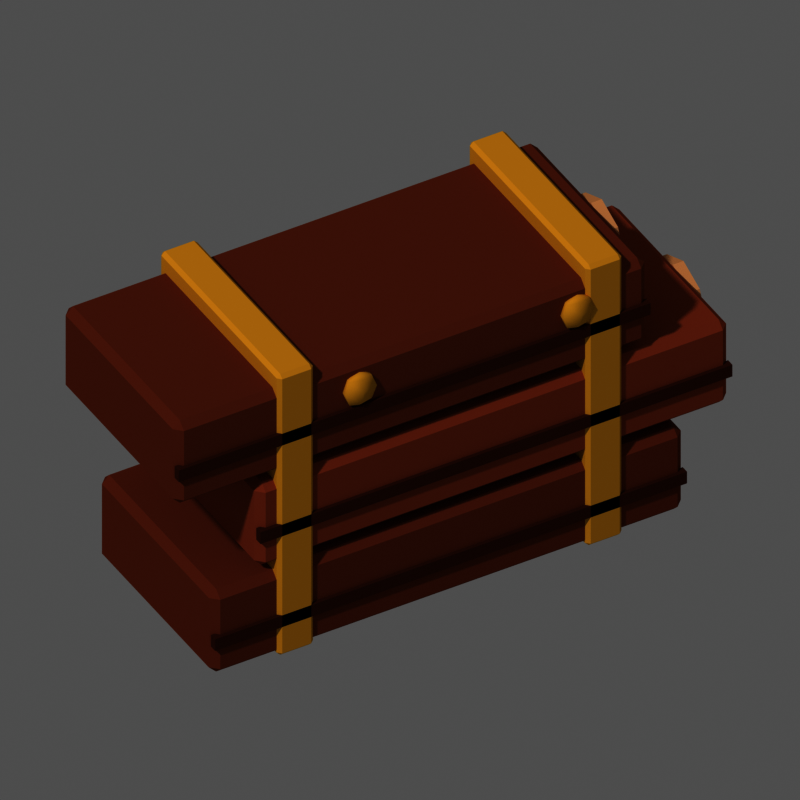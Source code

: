 # Source: mat_bois.blend  (saved by Blender 5.3.31; exported with 4.5.12 LTS)
import bpy
from mathutils import Matrix  # noqa: F401  (used for matrix-valued properties, if any)

bpy.ops.wm.read_factory_settings(use_empty=True)
scene = bpy.context.scene
scene.name = 'Scene'

# ---- materials (node trees are filled in below, after node groups)
mat_m_8a4a30 = bpy.data.materials.new('m_8a4a30')
mat_m_8a4a30.diffuse_color = (0.2542, 0.06848, 0.02956, 1.0)
mat_m_5a2e20 = bpy.data.materials.new('m_5a2e20')
mat_m_5a2e20.diffuse_color = (0.1022, 0.02732, 0.01444, 1.0)
mat_m_e0b080 = bpy.data.materials.new('m_e0b080')
mat_m_e0b080.diffuse_color = (0.7454, 0.4342, 0.2159, 1.0)
mat_m_a65a3a = bpy.data.materials.new('m_a65a3a')
mat_m_a65a3a.diffuse_color = (0.3813, 0.1022, 0.04231, 1.0)
mat_m_e0b040 = bpy.data.materials.new('m_e0b040')
mat_m_e0b040.diffuse_color = (0.7454, 0.4342, 0.05127, 1.0)

# ---- material node trees
mat_m_8a4a30.use_nodes = True; mat_m_8a4a30.node_tree.nodes.clear()
_N = mat_m_8a4a30.node_tree.nodes; _L = mat_m_8a4a30.node_tree.links
n0 = _N.new('ShaderNodeOutputMaterial'); n0.name = 'Material Output'; n0.location = (0, 0)
n1 = _N.new('ShaderNodeBsdfPrincipled'); n1.name = 'Principled BSDF'; n1.location = (0, 0)
n1.inputs[0].default_value = (0.2542, 0.06848, 0.02956, 1.0)
n1.inputs[2].default_value = 1.0
n1.inputs[10].default_value = 0.005
n1.inputs[13].default_value = 0.0
_L.new(n1.outputs[0], n0.inputs[0])
n0.is_active_output = True
mat_m_5a2e20.use_nodes = True; mat_m_5a2e20.node_tree.nodes.clear()
_N = mat_m_5a2e20.node_tree.nodes; _L = mat_m_5a2e20.node_tree.links
n0 = _N.new('ShaderNodeOutputMaterial'); n0.name = 'Material Output'; n0.location = (0, 0)
n1 = _N.new('ShaderNodeBsdfPrincipled'); n1.name = 'Principled BSDF'; n1.location = (0, 0)
n1.inputs[0].default_value = (0.1022, 0.02732, 0.01444, 1.0)
n1.inputs[2].default_value = 1.0
n1.inputs[10].default_value = 0.005
n1.inputs[13].default_value = 0.0
_L.new(n1.outputs[0], n0.inputs[0])
n0.is_active_output = True
mat_m_e0b080.use_nodes = True; mat_m_e0b080.node_tree.nodes.clear()
_N = mat_m_e0b080.node_tree.nodes; _L = mat_m_e0b080.node_tree.links
n0 = _N.new('ShaderNodeOutputMaterial'); n0.name = 'Material Output'; n0.location = (0, 0)
n1 = _N.new('ShaderNodeBsdfPrincipled'); n1.name = 'Principled BSDF'; n1.location = (0, 0)
n1.inputs[0].default_value = (0.7454, 0.4342, 0.2159, 1.0)
n1.inputs[2].default_value = 1.0
n1.inputs[10].default_value = 0.005
n1.inputs[13].default_value = 0.0
_L.new(n1.outputs[0], n0.inputs[0])
n0.is_active_output = True
mat_m_a65a3a.use_nodes = True; mat_m_a65a3a.node_tree.nodes.clear()
_N = mat_m_a65a3a.node_tree.nodes; _L = mat_m_a65a3a.node_tree.links
n0 = _N.new('ShaderNodeOutputMaterial'); n0.name = 'Material Output'; n0.location = (0, 0)
n1 = _N.new('ShaderNodeBsdfPrincipled'); n1.name = 'Principled BSDF'; n1.location = (0, 0)
n1.inputs[0].default_value = (0.3813, 0.1022, 0.04231, 1.0)
n1.inputs[2].default_value = 1.0
n1.inputs[10].default_value = 0.005
n1.inputs[13].default_value = 0.0
_L.new(n1.outputs[0], n0.inputs[0])
n0.is_active_output = True
mat_m_e0b040.use_nodes = True; mat_m_e0b040.node_tree.nodes.clear()
_N = mat_m_e0b040.node_tree.nodes; _L = mat_m_e0b040.node_tree.links
n0 = _N.new('ShaderNodeOutputMaterial'); n0.name = 'Material Output'; n0.location = (0, 0)
n1 = _N.new('ShaderNodeBsdfPrincipled'); n1.name = 'Principled BSDF'; n1.location = (0, 0)
n1.inputs[0].default_value = (0.7454, 0.4342, 0.05127, 1.0)
n1.inputs[2].default_value = 1.0
n1.inputs[10].default_value = 0.005
n1.inputs[13].default_value = 0.0
_L.new(n1.outputs[0], n0.inputs[0])
n0.is_active_output = True

# ---- world
world_px_world = bpy.data.worlds.new('px_world'); scene.world = world_px_world
world_px_world.use_nodes = True; world_px_world.node_tree.nodes.clear()
_N = world_px_world.node_tree.nodes; _L = world_px_world.node_tree.links
n0 = _N.new('ShaderNodeBackground'); n0.name = 'Background'; n0.location = (-200, 100)
n0.inputs[0].default_value = (1.0, 1.0, 1.0, 1.0)
n0.inputs[1].default_value = 0.3
n1 = _N.new('ShaderNodeOutputWorld'); n1.name = 'World Output'; n1.location = (200, 100)
_L.new(n0.outputs[0], n1.inputs[0])
n1.is_active_output = True

# ---- cameras
cam_camera = bpy.data.cameras.new('Camera')
cam_camera.type = 'ORTHO'
cam_camera.clip_end = 200.0
cam_camera.ortho_scale = 3.818

# ---- lights
light_sun_001 = bpy.data.lights.new('Sun.001', 'SUN')
light_sun_001.angle = 0.05236
light_sun_001.energy = 2.3

# ---- meshes
me_box = bpy.data.meshes.new('box')
me_box.from_pydata([(-1.3, -0.55, 0.0), (-1.3, -0.55, 0.5), (-1.3, 0.55, 0.0), (-1.3, 0.55, 0.5), (1.3, -0.55, 0.0), (1.3, -0.55, 0.5), (1.3, 0.55, 0.0), (1.3, 0.55, 0.5)], [], [(0, 1, 3, 2), (2, 3, 7, 6), (6, 7, 5, 4), (4, 5, 1, 0), (2, 6, 4, 0), (7, 3, 1, 5)])
me_box.materials.append(mat_m_8a4a30)
me_box.update()
me_box_001 = bpy.data.meshes.new('box.001')
me_box_001.from_pydata([(-1.3, -0.02, 0.0), (-1.3, -0.02, 0.07), (-1.3, 0.02, 0.0), (-1.3, 0.02, 0.07), (1.3, -0.02, 0.0), (1.3, -0.02, 0.07), (1.3, 0.02, 0.0), (1.3, 0.02, 0.07)], [], [(0, 1, 3, 2), (2, 3, 7, 6), (6, 7, 5, 4), (4, 5, 1, 0), (2, 6, 4, 0), (7, 3, 1, 5)])
me_box_001.materials.append(mat_m_5a2e20)
me_box_001.update()
me_cyl = bpy.data.meshes.new('cyl')
me_cyl.from_pydata([(0.0, 0.22, 6.706e-10), (0.0, 0.22, 0.06), (0.1556, 0.1556, 6.706e-10), (0.1556, 0.1556, 0.06), (0.22, 0.0, 6.706e-10), (0.22, 0.0, 0.06), (0.1556, -0.1556, 6.706e-10), (0.1556, -0.1556, 0.06), (0.0, -0.22, 6.706e-10), (0.0, -0.22, 0.06), (-0.1556, -0.1556, 6.706e-10), (-0.1556, -0.1556, 0.06), (-0.22, 0.0, 6.706e-10), (-0.22, 0.0, 0.06), (-0.1556, 0.1556, 6.706e-10), (-0.1556, 0.1556, 0.06)], [], [(0, 1, 3, 2), (2, 3, 5, 4), (4, 5, 7, 6), (6, 7, 9, 8), (8, 9, 11, 10), (10, 11, 13, 12), (3, 1, 15, 13, 11, 9, 7, 5), (12, 13, 15, 14), (14, 15, 1, 0), (0, 2, 4, 6, 8, 10, 12, 14)])
me_cyl.materials.append(mat_m_e0b080)
me_cyl.update()
me_box_002 = bpy.data.meshes.new('box.002')
me_box_002.from_pydata([(-1.3, -0.55, 0.0), (-1.3, -0.55, 0.5), (-1.3, 0.55, 0.0), (-1.3, 0.55, 0.5), (1.3, -0.55, 0.0), (1.3, -0.55, 0.5), (1.3, 0.55, 0.0), (1.3, 0.55, 0.5)], [], [(0, 1, 3, 2), (2, 3, 7, 6), (6, 7, 5, 4), (4, 5, 1, 0), (2, 6, 4, 0), (7, 3, 1, 5)])
me_box_002.materials.append(mat_m_a65a3a)
me_box_002.update()
me_box_003 = bpy.data.meshes.new('box.003')
me_box_003.from_pydata([(-1.3, -0.02, 0.0), (-1.3, -0.02, 0.07), (-1.3, 0.02, 0.0), (-1.3, 0.02, 0.07), (1.3, -0.02, 0.0), (1.3, -0.02, 0.07), (1.3, 0.02, 0.0), (1.3, 0.02, 0.07)], [], [(0, 1, 3, 2), (2, 3, 7, 6), (6, 7, 5, 4), (4, 5, 1, 0), (2, 6, 4, 0), (7, 3, 1, 5)])
me_box_003.materials.append(mat_m_5a2e20)
me_box_003.update()
me_cyl_001 = bpy.data.meshes.new('cyl.001')
me_cyl_001.from_pydata([(0.0, 0.22, 6.706e-10), (0.0, 0.22, 0.06), (0.1556, 0.1556, 6.706e-10), (0.1556, 0.1556, 0.06), (0.22, 0.0, 6.706e-10), (0.22, 0.0, 0.06), (0.1556, -0.1556, 6.706e-10), (0.1556, -0.1556, 0.06), (0.0, -0.22, 6.706e-10), (0.0, -0.22, 0.06), (-0.1556, -0.1556, 6.706e-10), (-0.1556, -0.1556, 0.06), (-0.22, 0.0, 6.706e-10), (-0.22, 0.0, 0.06), (-0.1556, 0.1556, 6.706e-10), (-0.1556, 0.1556, 0.06)], [], [(0, 1, 3, 2), (2, 3, 5, 4), (4, 5, 7, 6), (6, 7, 9, 8), (8, 9, 11, 10), (10, 11, 13, 12), (3, 1, 15, 13, 11, 9, 7, 5), (12, 13, 15, 14), (14, 15, 1, 0), (0, 2, 4, 6, 8, 10, 12, 14)])
me_cyl_001.materials.append(mat_m_e0b080)
me_cyl_001.update()
me_box_004 = bpy.data.meshes.new('box.004')
me_box_004.from_pydata([(-1.3, -0.55, 0.0), (-1.3, -0.55, 0.5), (-1.3, 0.55, 0.0), (-1.3, 0.55, 0.5), (1.3, -0.55, 0.0), (1.3, -0.55, 0.5), (1.3, 0.55, 0.0), (1.3, 0.55, 0.5)], [], [(0, 1, 3, 2), (2, 3, 7, 6), (6, 7, 5, 4), (4, 5, 1, 0), (2, 6, 4, 0), (7, 3, 1, 5)])
me_box_004.materials.append(mat_m_8a4a30)
me_box_004.update()
me_box_005 = bpy.data.meshes.new('box.005')
me_box_005.from_pydata([(-1.3, -0.02, 0.0), (-1.3, -0.02, 0.07), (-1.3, 0.02, 0.0), (-1.3, 0.02, 0.07), (1.3, -0.02, 0.0), (1.3, -0.02, 0.07), (1.3, 0.02, 0.0), (1.3, 0.02, 0.07)], [], [(0, 1, 3, 2), (2, 3, 7, 6), (6, 7, 5, 4), (4, 5, 1, 0), (2, 6, 4, 0), (7, 3, 1, 5)])
me_box_005.materials.append(mat_m_5a2e20)
me_box_005.update()
me_cyl_002 = bpy.data.meshes.new('cyl.002')
me_cyl_002.from_pydata([(0.0, 0.22, 6.706e-10), (0.0, 0.22, 0.06), (0.1556, 0.1556, 6.706e-10), (0.1556, 0.1556, 0.06), (0.22, 0.0, 6.706e-10), (0.22, 0.0, 0.06), (0.1556, -0.1556, 6.706e-10), (0.1556, -0.1556, 0.06), (0.0, -0.22, 6.706e-10), (0.0, -0.22, 0.06), (-0.1556, -0.1556, 6.706e-10), (-0.1556, -0.1556, 0.06), (-0.22, 0.0, 6.706e-10), (-0.22, 0.0, 0.06), (-0.1556, 0.1556, 6.706e-10), (-0.1556, 0.1556, 0.06)], [], [(0, 1, 3, 2), (2, 3, 5, 4), (4, 5, 7, 6), (6, 7, 9, 8), (8, 9, 11, 10), (10, 11, 13, 12), (3, 1, 15, 13, 11, 9, 7, 5), (12, 13, 15, 14), (14, 15, 1, 0), (0, 2, 4, 6, 8, 10, 12, 14)])
me_cyl_002.materials.append(mat_m_e0b080)
me_cyl_002.update()
me_sph = bpy.data.meshes.new('sph')
me_sph.from_pydata([(0.0, 0.0, 0.1), (0.0, 0.02828, 0.07071), (0.0, 0.04, 0.0), (0.0, 0.02828, -0.07071), (0.0, 0.0, -0.1), (0.06124, 0.01414, 0.07071), (0.0866, 0.02, 0.0), (0.06124, 0.01414, -0.07071), (0.06124, -0.01414, 0.07071), (0.0866, -0.02, 0.0), (0.06124, -0.01414, -0.07071), (-1.304e-08, -0.02828, 0.07071), (-1.863e-08, -0.04, 0.0), (-1.304e-08, -0.02828, -0.07071), (-0.06124, -0.01414, 0.07071), (-0.0866, -0.02, 0.0), (-0.06124, -0.01414, -0.07071), (-0.06124, 0.01414, 0.07071), (-0.0866, 0.02, 0.0), (-0.06124, 0.01414, -0.07071)], [], [(4, 3, 7), (2, 1, 5, 6), (3, 2, 6, 7), (1, 0, 5), (6, 5, 8, 9), (7, 6, 9, 10), (5, 0, 8), (4, 7, 10), (4, 10, 13), (9, 8, 11, 12), (10, 9, 12, 13), (8, 0, 11), (4, 13, 16), (12, 11, 14, 15), (13, 12, 15, 16), (11, 0, 14), (4, 16, 19), (15, 14, 17, 18), (16, 15, 18, 19), (14, 0, 17), (4, 19, 3), (18, 17, 1, 2), (19, 18, 2, 3), (17, 0, 1)])
me_sph.polygons.foreach_set('use_smooth', [True] * 24)
me_sph.materials.append(mat_m_e0b040)
me_sph.update()
me_sph_001 = bpy.data.meshes.new('sph.001')
me_sph_001.from_pydata([(0.0, 0.0, 0.1), (0.0, 0.02828, 0.07071), (0.0, 0.04, 0.0), (0.0, 0.02828, -0.07071), (0.0, 0.0, -0.1), (0.06124, 0.01414, 0.07071), (0.0866, 0.02, 0.0), (0.06124, 0.01414, -0.07071), (0.06124, -0.01414, 0.07071), (0.0866, -0.02, 0.0), (0.06124, -0.01414, -0.07071), (-1.304e-08, -0.02828, 0.07071), (-1.863e-08, -0.04, 0.0), (-1.304e-08, -0.02828, -0.07071), (-0.06124, -0.01414, 0.07071), (-0.0866, -0.02, 0.0), (-0.06124, -0.01414, -0.07071), (-0.06124, 0.01414, 0.07071), (-0.0866, 0.02, 0.0), (-0.06124, 0.01414, -0.07071)], [], [(4, 3, 7), (2, 1, 5, 6), (3, 2, 6, 7), (1, 0, 5), (6, 5, 8, 9), (7, 6, 9, 10), (5, 0, 8), (4, 7, 10), (4, 10, 13), (9, 8, 11, 12), (10, 9, 12, 13), (8, 0, 11), (4, 13, 16), (12, 11, 14, 15), (13, 12, 15, 16), (11, 0, 14), (4, 16, 19), (15, 14, 17, 18), (16, 15, 18, 19), (14, 0, 17), (4, 19, 3), (18, 17, 1, 2), (19, 18, 2, 3), (17, 0, 1)])
me_sph_001.polygons.foreach_set('use_smooth', [True] * 24)
me_sph_001.materials.append(mat_m_e0b040)
me_sph_001.update()
me_box_006 = bpy.data.meshes.new('box.006')
me_box_006.from_pydata([(-0.1, -0.57, 0.0), (-0.1, -0.57, 1.7), (-0.1, 0.57, 0.0), (-0.1, 0.57, 1.7), (0.1, -0.57, 0.0), (0.1, -0.57, 1.7), (0.1, 0.57, 0.0), (0.1, 0.57, 1.7)], [], [(0, 1, 3, 2), (2, 3, 7, 6), (6, 7, 5, 4), (4, 5, 1, 0), (2, 6, 4, 0), (7, 3, 1, 5)])
me_box_006.materials.append(mat_m_e0b040)
me_box_006.update()
me_box_007 = bpy.data.meshes.new('box.007')
me_box_007.from_pydata([(-0.1, -0.57, 0.0), (-0.1, -0.57, 1.7), (-0.1, 0.57, 0.0), (-0.1, 0.57, 1.7), (0.1, -0.57, 0.0), (0.1, -0.57, 1.7), (0.1, 0.57, 0.0), (0.1, 0.57, 1.7)], [], [(0, 1, 3, 2), (2, 3, 7, 6), (6, 7, 5, 4), (4, 5, 1, 0), (2, 6, 4, 0), (7, 3, 1, 5)])
me_box_007.materials.append(mat_m_e0b040)
me_box_007.update()

# ---- objects
ob_box = bpy.data.objects.new('box', me_box)
ob_box_001 = bpy.data.objects.new('box.001', me_box_001)
ob_cyl = bpy.data.objects.new('cyl', me_cyl)
ob_box_002 = bpy.data.objects.new('box.002', me_box_002)
ob_box_003 = bpy.data.objects.new('box.003', me_box_003)
ob_cyl_001 = bpy.data.objects.new('cyl.001', me_cyl_001)
ob_box_004 = bpy.data.objects.new('box.004', me_box_004)
ob_box_005 = bpy.data.objects.new('box.005', me_box_005)
ob_cyl_002 = bpy.data.objects.new('cyl.002', me_cyl_002)
ob_sph = bpy.data.objects.new('sph', me_sph)
ob_sph_001 = bpy.data.objects.new('sph.001', me_sph_001)
ob_box_006 = bpy.data.objects.new('box.006', me_box_006)
ob_box_007 = bpy.data.objects.new('box.007', me_box_007)
ob_camera = bpy.data.objects.new('Camera', cam_camera)
ob_sun = bpy.data.objects.new('Sun', light_sun_001)

# ---- transforms, parenting, visibility, modifiers, constraints
ob_box.location = (0.0, 0.0, 0.0)
_m = ob_box.modifiers.new('bevel', 'BEVEL')
_m.width = 0.04
_m.width_pct = 0.04
ob_box_001.location = (0.0, -0.55, 0.18)
ob_cyl.location = (1.3, 0.0, 0.25)
ob_cyl.rotation_euler = (0.0, 1.571, 0.0)
ob_box_002.location = (0.25, 0.0, 0.55)
_m = ob_box_002.modifiers.new('bevel', 'BEVEL')
_m.width = 0.04
_m.width_pct = 0.04
ob_box_003.location = (0.25, -0.55, 0.73)
ob_cyl_001.location = (1.55, 0.0, 0.8)
ob_cyl_001.rotation_euler = (0.0, 1.571, 0.0)
ob_box_004.location = (-0.2, 0.0, 1.1)
_m = ob_box_004.modifiers.new('bevel', 'BEVEL')
_m.width = 0.04
_m.width_pct = 0.04
ob_box_005.location = (-0.2, -0.55, 1.28)
ob_cyl_002.location = (1.1, 0.0, 1.35)
ob_cyl_002.rotation_euler = (0.0, 1.571, 0.0)
ob_sph.location = (-0.5, -0.56, 1.45)
ob_sph_001.location = (0.7, -0.56, 1.45)
ob_box_006.location = (-0.85, 0.0, 0.0)
_m = ob_box_006.modifiers.new('bevel', 'BEVEL')
_m.width = 0.02
_m.width_pct = 0.02
ob_box_007.location = (0.85, 0.0, 0.0)
_m = ob_box_007.modifiers.new('bevel', 'BEVEL')
_m.width = 0.02
_m.width_pct = 0.02
ob_camera.location = (-23.41, -40.63, 37.44)
ob_camera.rotation_euler = (0.9076, 3.446e-08, -0.5236)
ob_sun.location = (0.0, 0.0, 0.0)
ob_sun.rotation_euler = (0.7019, 4.594e-08, -1.156)

# ---- collection membership
scene.collection.objects.link(ob_box)
scene.collection.objects.link(ob_box_001)
scene.collection.objects.link(ob_cyl)
scene.collection.objects.link(ob_box_002)
scene.collection.objects.link(ob_box_003)
scene.collection.objects.link(ob_cyl_001)
scene.collection.objects.link(ob_box_004)
scene.collection.objects.link(ob_box_005)
scene.collection.objects.link(ob_cyl_002)
scene.collection.objects.link(ob_sph)
scene.collection.objects.link(ob_sph_001)
scene.collection.objects.link(ob_box_006)
scene.collection.objects.link(ob_box_007)
scene.collection.objects.link(ob_camera)
scene.collection.objects.link(ob_sun)

# ---- scene / render settings (as saved in the file)
scene.camera = ob_camera
scene.frame_start = 1; scene.frame_end = 250; scene.frame_set(1)
scene.render.engine = 'CYCLES'
scene.render.resolution_x = 144
scene.render.resolution_y = 144
scene.render.film_transparent = True
scene.render.bake_bias = 0.0
scene.render.bake_samples = 0
scene.render.compositor_device = 'GPU'
scene.cycles.use_denoising = False
scene.cycles.samples = 40
scene.cycles.seed = 1
scene.eevee.use_volume_custom_range = False
scene.eevee.fast_gi_thickness_near = 0.1
scene.eevee.fast_gi_thickness_far = 0.0
scene.eevee.ray_tracing_options.screen_trace_thickness = 0.1
scene.view_settings.view_transform = 'Raw'
bpy.context.view_layer.update()

